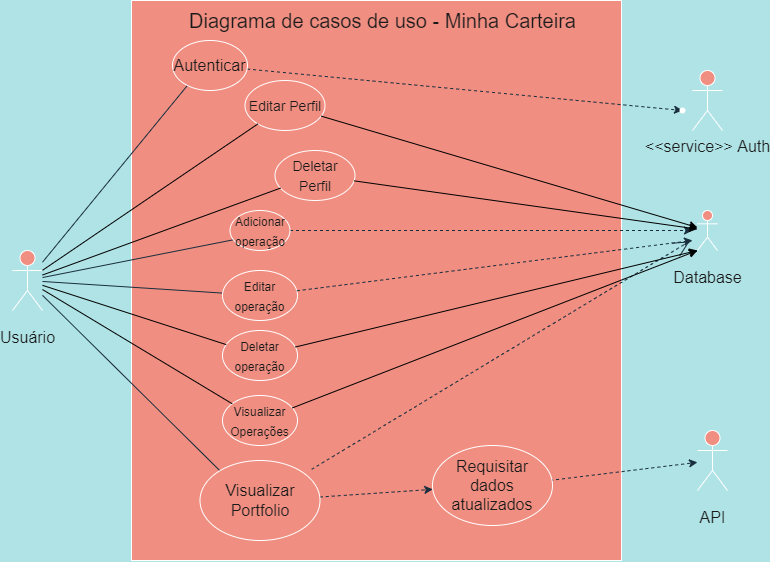

The diagram above was exported from draw.io. Its source (the exported page's mxGraphModel, read from the mxfile embedded in the PNG):
<mxGraphModel dx="1511" dy="744" grid="1" gridSize="10" guides="1" tooltips="1" connect="1" arrows="1" fold="1" page="1" pageScale="1" pageWidth="827" pageHeight="1169" background="#B0E3E6" math="0" shadow="0">
  <root>
    <mxCell id="0" />
    <mxCell id="1" parent="0" />
    <mxCell id="DOnWiN5ydBGgrTyGMi76-1" value="" style="rounded=0;whiteSpace=wrap;html=1;fillColor=#F08E81;strokeColor=#FFFFFF;fontColor=#1A1A1A;" parent="1" vertex="1">
      <mxGeometry x="169" y="140" width="490" height="560" as="geometry" />
    </mxCell>
    <mxCell id="DOnWiN5ydBGgrTyGMi76-2" value="&lt;span style=&quot;font-size: 20px&quot;&gt;Diagrama de casos de uso - Minha Carteira&lt;/span&gt;" style="text;html=1;align=center;verticalAlign=middle;resizable=0;points=[];autosize=1;strokeColor=none;fillColor=none;fontColor=#1A1A1A;" parent="1" vertex="1">
      <mxGeometry x="220" y="150" width="400" height="20" as="geometry" />
    </mxCell>
    <mxCell id="DOnWiN5ydBGgrTyGMi76-28" value="" style="edgeStyle=none;rounded=0;orthogonalLoop=1;jettySize=auto;html=1;fontSize=16;entryX=0.417;entryY=0.5;entryDx=0;entryDy=0;entryPerimeter=0;labelBackgroundColor=#B0E3E6;strokeColor=#182E3E;fontColor=#1A1A1A;" parent="1" source="DOnWiN5ydBGgrTyGMi76-3" target="DOnWiN5ydBGgrTyGMi76-11" edge="1">
      <mxGeometry relative="1" as="geometry" />
    </mxCell>
    <mxCell id="DOnWiN5ydBGgrTyGMi76-30" value="" style="edgeStyle=none;rounded=0;orthogonalLoop=1;jettySize=auto;html=1;fontSize=16;entryX=0.417;entryY=0.5;entryDx=0;entryDy=0;entryPerimeter=0;labelBackgroundColor=#B0E3E6;strokeColor=#182E3E;fontColor=#1A1A1A;" parent="1" source="DOnWiN5ydBGgrTyGMi76-3" target="DOnWiN5ydBGgrTyGMi76-13" edge="1">
      <mxGeometry relative="1" as="geometry" />
    </mxCell>
    <mxCell id="DOnWiN5ydBGgrTyGMi76-31" value="" style="edgeStyle=none;rounded=0;orthogonalLoop=1;jettySize=auto;html=1;fontSize=16;entryX=0.417;entryY=0.625;entryDx=0;entryDy=0;entryPerimeter=0;labelBackgroundColor=#B0E3E6;strokeColor=#182E3E;fontColor=#1A1A1A;" parent="1" source="DOnWiN5ydBGgrTyGMi76-3" target="DOnWiN5ydBGgrTyGMi76-12" edge="1">
      <mxGeometry relative="1" as="geometry" />
    </mxCell>
    <mxCell id="DOnWiN5ydBGgrTyGMi76-32" value="" style="edgeStyle=none;rounded=0;orthogonalLoop=1;jettySize=auto;html=1;fontSize=16;entryX=0.5;entryY=0.5;entryDx=0;entryDy=0;entryPerimeter=0;labelBackgroundColor=#B0E3E6;strokeColor=#182E3E;fontColor=#1A1A1A;" parent="1" source="DOnWiN5ydBGgrTyGMi76-3" target="DOnWiN5ydBGgrTyGMi76-14" edge="1">
      <mxGeometry relative="1" as="geometry" />
    </mxCell>
    <mxCell id="DOnWiN5ydBGgrTyGMi76-3" value="&lt;font style=&quot;font-size: 16px&quot;&gt;Usuário&lt;/font&gt;" style="shape=umlActor;verticalLabelPosition=bottom;verticalAlign=top;html=1;outlineConnect=0;fontSize=28;fillColor=#F08E81;strokeColor=#FFFFFF;fontColor=#1A1A1A;" parent="1" vertex="1">
      <mxGeometry x="50" y="390" width="30" height="60" as="geometry" />
    </mxCell>
    <mxCell id="DOnWiN5ydBGgrTyGMi76-4" value="&lt;font style=&quot;font-size: 16px&quot;&gt;API&lt;/font&gt;" style="shape=umlActor;verticalLabelPosition=bottom;verticalAlign=top;html=1;outlineConnect=0;fontSize=28;fillColor=#F08E81;strokeColor=#FFFFFF;fontColor=#1A1A1A;" parent="1" vertex="1">
      <mxGeometry x="735" y="570" width="30" height="60" as="geometry" />
    </mxCell>
    <mxCell id="DOnWiN5ydBGgrTyGMi76-5" value="&lt;font style=&quot;font-size: 16px&quot;&gt;Database&lt;/font&gt;" style="shape=umlActor;verticalLabelPosition=bottom;verticalAlign=top;html=1;outlineConnect=0;fontSize=28;fillColor=#F08E81;strokeColor=#FFFFFF;fontColor=#1A1A1A;" parent="1" vertex="1">
      <mxGeometry x="735" y="350" width="20" height="40" as="geometry" />
    </mxCell>
    <mxCell id="DOnWiN5ydBGgrTyGMi76-36" value="" style="rounded=0;orthogonalLoop=1;jettySize=auto;html=1;fontSize=16;entryX=1;entryY=0.5;entryDx=0;entryDy=0;entryPerimeter=0;labelBackgroundColor=#B0E3E6;strokeColor=#182E3E;fontColor=#1A1A1A;dashed=1;" parent="1" source="DOnWiN5ydBGgrTyGMi76-11" target="DOnWiN5ydBGgrTyGMi76-35" edge="1">
      <mxGeometry relative="1" as="geometry" />
    </mxCell>
    <mxCell id="DOnWiN5ydBGgrTyGMi76-11" value="Autenticar" style="ellipse;whiteSpace=wrap;html=1;fontSize=16;fillColor=#F08E81;strokeColor=#FFFFFF;fontColor=#1A1A1A;" parent="1" vertex="1">
      <mxGeometry x="210" y="180" width="75" height="50" as="geometry" />
    </mxCell>
    <mxCell id="DOnWiN5ydBGgrTyGMi76-41" value="" style="edgeStyle=none;rounded=0;orthogonalLoop=1;jettySize=auto;html=1;fontSize=16;labelBackgroundColor=#B0E3E6;strokeColor=#182E3E;fontColor=#1A1A1A;dashed=1;" parent="1" source="DOnWiN5ydBGgrTyGMi76-12" edge="1">
      <mxGeometry relative="1" as="geometry">
        <mxPoint x="730" y="370" as="targetPoint" />
      </mxGeometry>
    </mxCell>
    <mxCell id="DOnWiN5ydBGgrTyGMi76-12" value="&lt;font style=&quot;font-size: 12px&quot;&gt;Adicionar operação&lt;/font&gt;" style="ellipse;whiteSpace=wrap;html=1;fontSize=16;fillColor=#F08E81;strokeColor=#FFFFFF;fontColor=#1A1A1A;" parent="1" vertex="1">
      <mxGeometry x="267.5" y="350" width="60" height="40" as="geometry" />
    </mxCell>
    <mxCell id="DOnWiN5ydBGgrTyGMi76-46" value="" style="edgeStyle=none;rounded=0;orthogonalLoop=1;jettySize=auto;html=1;fontSize=16;exitX=0.633;exitY=0.5;exitDx=0;exitDy=0;exitPerimeter=0;labelBackgroundColor=#B0E3E6;strokeColor=#182E3E;fontColor=#1A1A1A;dashed=1;" parent="1" source="DOnWiN5ydBGgrTyGMi76-47" edge="1" target="DOnWiN5ydBGgrTyGMi76-4">
      <mxGeometry relative="1" as="geometry">
        <mxPoint x="720" y="510" as="targetPoint" />
      </mxGeometry>
    </mxCell>
    <mxCell id="DOnWiN5ydBGgrTyGMi76-48" value="" style="edgeStyle=none;rounded=0;orthogonalLoop=1;jettySize=auto;html=1;fontSize=16;dashed=1;labelBackgroundColor=#B0E3E6;strokeColor=#182E3E;fontColor=#1A1A1A;" parent="1" source="DOnWiN5ydBGgrTyGMi76-13" target="DOnWiN5ydBGgrTyGMi76-47" edge="1">
      <mxGeometry relative="1" as="geometry" />
    </mxCell>
    <mxCell id="DOnWiN5ydBGgrTyGMi76-13" value="Visualizar Portfolio" style="ellipse;whiteSpace=wrap;html=1;fontSize=16;fillColor=#F08E81;strokeColor=#FFFFFF;fontColor=#1A1A1A;" parent="1" vertex="1">
      <mxGeometry x="237.5" y="600" width="120" height="80" as="geometry" />
    </mxCell>
    <mxCell id="DOnWiN5ydBGgrTyGMi76-14" value="&lt;font style=&quot;font-size: 12px&quot;&gt;Editar operação&lt;/font&gt;" style="ellipse;whiteSpace=wrap;html=1;fontSize=16;fillColor=#F08E81;strokeColor=#FFFFFF;fontColor=#1A1A1A;" parent="1" vertex="1">
      <mxGeometry x="260" y="410" width="75" height="50" as="geometry" />
    </mxCell>
    <mxCell id="DOnWiN5ydBGgrTyGMi76-33" value="&amp;lt;&amp;lt;service&amp;gt;&amp;gt; Auth&lt;br&gt;" style="shape=umlActor;verticalLabelPosition=bottom;verticalAlign=top;html=1;outlineConnect=0;fontSize=16;fillColor=#F08E81;strokeColor=#FFFFFF;fontColor=#1A1A1A;" parent="1" vertex="1">
      <mxGeometry x="730" y="210" width="30" height="60" as="geometry" />
    </mxCell>
    <mxCell id="DOnWiN5ydBGgrTyGMi76-35" value="" style="shape=waypoint;sketch=0;size=6;pointerEvents=1;points=[];fillColor=#F08E81;resizable=0;rotatable=0;perimeter=centerPerimeter;snapToPoint=1;fontSize=16;verticalAlign=top;strokeColor=#FFFFFF;fontColor=#1A1A1A;" parent="1" vertex="1">
      <mxGeometry x="700" y="230" width="40" height="40" as="geometry" />
    </mxCell>
    <mxCell id="DOnWiN5ydBGgrTyGMi76-44" value="" style="edgeStyle=none;rounded=0;orthogonalLoop=1;jettySize=auto;html=1;fontSize=16;labelBackgroundColor=#B0E3E6;strokeColor=#182E3E;fontColor=#1A1A1A;dashed=1;" parent="1" source="DOnWiN5ydBGgrTyGMi76-14" edge="1">
      <mxGeometry relative="1" as="geometry">
        <mxPoint x="376.5888539093296" y="456.7050282984105" as="sourcePoint" />
        <mxPoint x="730" y="380" as="targetPoint" />
      </mxGeometry>
    </mxCell>
    <mxCell id="DOnWiN5ydBGgrTyGMi76-47" value="Requisitar dados atualizados" style="ellipse;whiteSpace=wrap;html=1;fontSize=16;fillColor=#F08E81;strokeColor=#FFFFFF;fontColor=#1A1A1A;" parent="1" vertex="1">
      <mxGeometry x="470" y="585" width="120" height="80" as="geometry" />
    </mxCell>
    <mxCell id="uRILUD-m2paSE0s01PmP-2" value="" style="edgeStyle=none;orthogonalLoop=1;jettySize=auto;html=1;rounded=1;sketch=0;fontColor=#1A1A1A;endArrow=open;startSize=14;endSize=14;sourcePerimeterSpacing=8;targetPerimeterSpacing=8;strokeColor=#182E3E;curved=1;dashed=1;labelBackgroundColor=#B0E3E6;" parent="1" target="DOnWiN5ydBGgrTyGMi76-5" edge="1" source="DOnWiN5ydBGgrTyGMi76-13">
      <mxGeometry width="120" relative="1" as="geometry">
        <mxPoint x="380" y="569.58" as="sourcePoint" />
        <mxPoint x="500" y="569.58" as="targetPoint" />
        <Array as="points" />
      </mxGeometry>
    </mxCell>
    <mxCell id="vF4VSHFdyAknfbNy0Hv1-1" value="&lt;span style=&quot;font-size: 14px&quot;&gt;Editar Perfil&lt;/span&gt;" style="ellipse;whiteSpace=wrap;html=1;fontSize=16;fillColor=#F08E81;strokeColor=#FFFFFF;fontColor=#1A1A1A;" vertex="1" parent="1">
      <mxGeometry x="282.5" y="220" width="80" height="50" as="geometry" />
    </mxCell>
    <mxCell id="vF4VSHFdyAknfbNy0Hv1-2" value="&lt;span style=&quot;font-size: 14px&quot;&gt;Deletar Perfil&lt;/span&gt;" style="ellipse;whiteSpace=wrap;html=1;fontSize=16;fillColor=#F08E81;strokeColor=#FFFFFF;fontColor=#1A1A1A;" vertex="1" parent="1">
      <mxGeometry x="312.5" y="290" width="80" height="50" as="geometry" />
    </mxCell>
    <mxCell id="vF4VSHFdyAknfbNy0Hv1-3" value="&lt;font style=&quot;font-size: 12px&quot;&gt;Visualizar Operações&lt;/font&gt;" style="ellipse;whiteSpace=wrap;html=1;fontSize=16;fillColor=#F08E81;strokeColor=#FFFFFF;fontColor=#1A1A1A;" vertex="1" parent="1">
      <mxGeometry x="260" y="535" width="75" height="50" as="geometry" />
    </mxCell>
    <mxCell id="vF4VSHFdyAknfbNy0Hv1-4" value="&lt;font style=&quot;font-size: 12px&quot;&gt;Deletar operação&lt;/font&gt;" style="ellipse;whiteSpace=wrap;html=1;fontSize=16;fillColor=#F08E81;strokeColor=#FFFFFF;fontColor=#1A1A1A;" vertex="1" parent="1">
      <mxGeometry x="260" y="470" width="75" height="50" as="geometry" />
    </mxCell>
    <mxCell id="vF4VSHFdyAknfbNy0Hv1-7" value="" style="endArrow=classic;html=1;rounded=0;fontSize=12;" edge="1" parent="1" source="vF4VSHFdyAknfbNy0Hv1-1" target="DOnWiN5ydBGgrTyGMi76-5">
      <mxGeometry width="50" height="50" relative="1" as="geometry">
        <mxPoint x="430" y="420" as="sourcePoint" />
        <mxPoint x="480" y="370" as="targetPoint" />
      </mxGeometry>
    </mxCell>
    <mxCell id="vF4VSHFdyAknfbNy0Hv1-8" value="" style="endArrow=classic;html=1;rounded=0;fontSize=12;" edge="1" parent="1" source="vF4VSHFdyAknfbNy0Hv1-2" target="DOnWiN5ydBGgrTyGMi76-5">
      <mxGeometry width="50" height="50" relative="1" as="geometry">
        <mxPoint x="430" y="410" as="sourcePoint" />
        <mxPoint x="480" y="360" as="targetPoint" />
      </mxGeometry>
    </mxCell>
    <mxCell id="vF4VSHFdyAknfbNy0Hv1-9" value="" style="endArrow=classic;html=1;rounded=0;fontSize=12;entryX=0;entryY=1;entryDx=0;entryDy=0;entryPerimeter=0;" edge="1" parent="1" source="vF4VSHFdyAknfbNy0Hv1-4" target="DOnWiN5ydBGgrTyGMi76-5">
      <mxGeometry width="50" height="50" relative="1" as="geometry">
        <mxPoint x="450" y="480" as="sourcePoint" />
        <mxPoint x="500" y="430" as="targetPoint" />
      </mxGeometry>
    </mxCell>
    <mxCell id="vF4VSHFdyAknfbNy0Hv1-10" value="" style="endArrow=classic;html=1;rounded=0;fontSize=12;entryX=0;entryY=1;entryDx=0;entryDy=0;entryPerimeter=0;" edge="1" parent="1" source="vF4VSHFdyAknfbNy0Hv1-3" target="DOnWiN5ydBGgrTyGMi76-5">
      <mxGeometry width="50" height="50" relative="1" as="geometry">
        <mxPoint x="450" y="480" as="sourcePoint" />
        <mxPoint x="500" y="430" as="targetPoint" />
      </mxGeometry>
    </mxCell>
    <mxCell id="vF4VSHFdyAknfbNy0Hv1-11" value="" style="endArrow=none;html=1;rounded=0;fontSize=12;" edge="1" parent="1" source="DOnWiN5ydBGgrTyGMi76-3" target="vF4VSHFdyAknfbNy0Hv1-1">
      <mxGeometry width="50" height="50" relative="1" as="geometry">
        <mxPoint x="530" y="390" as="sourcePoint" />
        <mxPoint x="580" y="340" as="targetPoint" />
      </mxGeometry>
    </mxCell>
    <mxCell id="vF4VSHFdyAknfbNy0Hv1-12" value="" style="endArrow=none;html=1;rounded=0;fontSize=12;" edge="1" parent="1" source="DOnWiN5ydBGgrTyGMi76-3" target="vF4VSHFdyAknfbNy0Hv1-2">
      <mxGeometry width="50" height="50" relative="1" as="geometry">
        <mxPoint x="530" y="390" as="sourcePoint" />
        <mxPoint x="580" y="340" as="targetPoint" />
      </mxGeometry>
    </mxCell>
    <mxCell id="vF4VSHFdyAknfbNy0Hv1-13" value="" style="endArrow=none;html=1;rounded=0;fontSize=12;" edge="1" parent="1" source="DOnWiN5ydBGgrTyGMi76-3" target="vF4VSHFdyAknfbNy0Hv1-4">
      <mxGeometry width="50" height="50" relative="1" as="geometry">
        <mxPoint x="530" y="390" as="sourcePoint" />
        <mxPoint x="580" y="340" as="targetPoint" />
      </mxGeometry>
    </mxCell>
    <mxCell id="vF4VSHFdyAknfbNy0Hv1-14" value="" style="endArrow=none;html=1;rounded=0;fontSize=12;" edge="1" parent="1" source="DOnWiN5ydBGgrTyGMi76-3" target="vF4VSHFdyAknfbNy0Hv1-3">
      <mxGeometry width="50" height="50" relative="1" as="geometry">
        <mxPoint x="530" y="390" as="sourcePoint" />
        <mxPoint x="580" y="340" as="targetPoint" />
      </mxGeometry>
    </mxCell>
  </root>
</mxGraphModel>